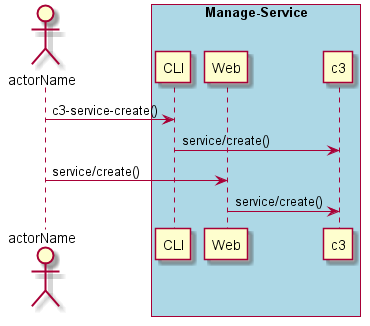

The diagram above was rendered by PlantUML. Its source (embedded in the PNG):
@startuml
Actor "actorName" as A

box "Manage-Service" #lightblue
participant CLI as CLI
participant Web as Web
participant "c3" as S
A -> CLI : c3-service-create()
CLI -> S : service/create()
A -> Web : service/create()
Web -> S : service/create()
end box

@enduml